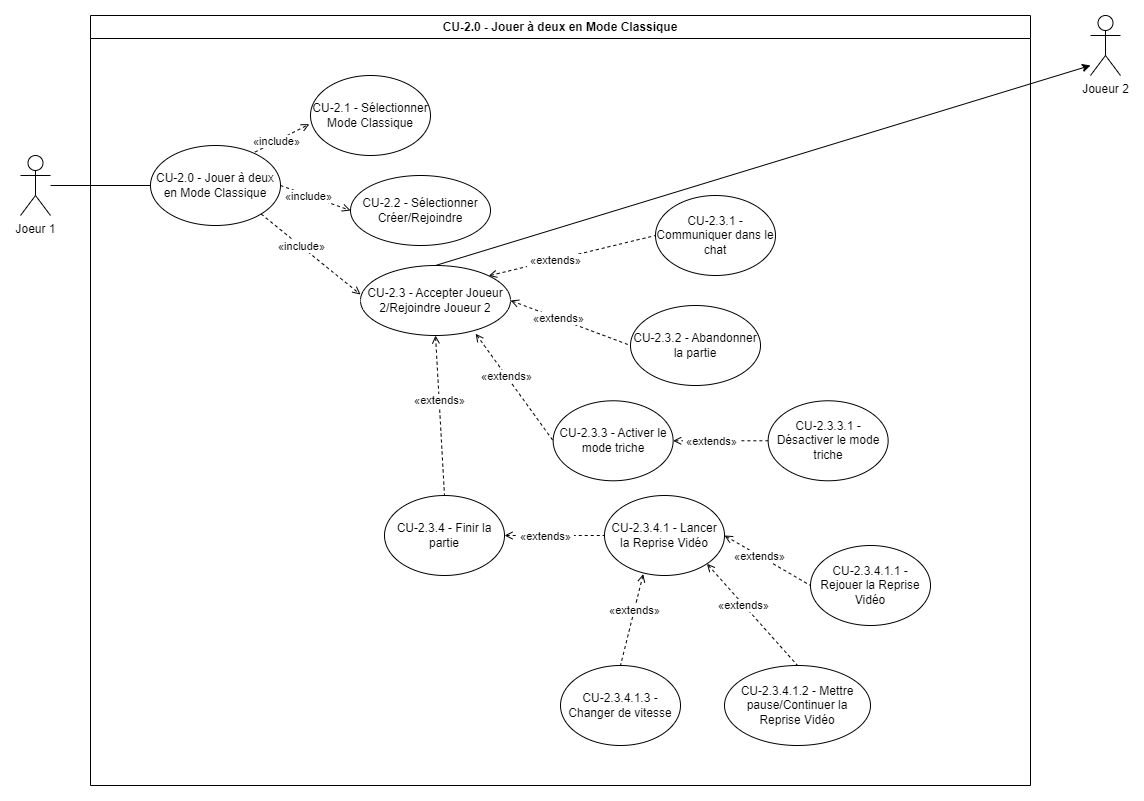

The diagram above was exported from draw.io. Its source (the exported page's mxGraphModel, read from the mxfile embedded in the PNG):
<mxGraphModel dx="1400" dy="1876" grid="1" gridSize="10" guides="1" tooltips="1" connect="1" arrows="1" fold="1" page="1" pageScale="1" pageWidth="827" pageHeight="1169" math="0" shadow="0">
  <root>
    <mxCell id="0" />
    <mxCell id="1" parent="0" />
    <mxCell id="DGQY5C4sVODENi91RM71-3" value="CU-2.0 - Jouer à deux en Mode Classique" style="swimlane;whiteSpace=wrap;html=1;" parent="1" vertex="1">
      <mxGeometry x="120" y="-480" width="940" height="770" as="geometry" />
    </mxCell>
    <mxCell id="DGQY5C4sVODENi91RM71-5" value="CU-2.0 - Jouer à deux en Mode Classique" style="ellipse;whiteSpace=wrap;html=1;" parent="DGQY5C4sVODENi91RM71-3" vertex="1">
      <mxGeometry x="60" y="130" width="130" height="80" as="geometry" />
    </mxCell>
    <mxCell id="DGQY5C4sVODENi91RM71-6" value="CU-2.1 - Sélectionner Mode Classique" style="ellipse;whiteSpace=wrap;html=1;" parent="DGQY5C4sVODENi91RM71-3" vertex="1">
      <mxGeometry x="220" y="60" width="120" height="80" as="geometry" />
    </mxCell>
    <mxCell id="DGQY5C4sVODENi91RM71-7" value="CU-2.2 - Sélectionner Créer/Rejoindre" style="ellipse;whiteSpace=wrap;html=1;" parent="DGQY5C4sVODENi91RM71-3" vertex="1">
      <mxGeometry x="260" y="160" width="140" height="70" as="geometry" />
    </mxCell>
    <mxCell id="DGQY5C4sVODENi91RM71-10" value="" style="html=1;verticalAlign=bottom;labelBackgroundColor=none;endArrow=open;endFill=0;dashed=1;rounded=0;exitX=0.803;exitY=0.083;exitDx=0;exitDy=0;entryX=-0.01;entryY=0.608;entryDx=0;entryDy=0;exitPerimeter=0;entryPerimeter=0;" parent="DGQY5C4sVODENi91RM71-3" source="DGQY5C4sVODENi91RM71-5" target="DGQY5C4sVODENi91RM71-6" edge="1">
      <mxGeometry width="160" relative="1" as="geometry">
        <mxPoint x="478" y="452" as="sourcePoint" />
        <mxPoint x="586" y="450" as="targetPoint" />
      </mxGeometry>
    </mxCell>
    <mxCell id="DGQY5C4sVODENi91RM71-11" value="&amp;nbsp;«include»&amp;nbsp;" style="edgeLabel;html=1;align=center;verticalAlign=middle;resizable=0;points=[];" parent="DGQY5C4sVODENi91RM71-10" connectable="0" vertex="1">
      <mxGeometry x="-0.2036" relative="1" as="geometry">
        <mxPoint as="offset" />
      </mxGeometry>
    </mxCell>
    <mxCell id="DGQY5C4sVODENi91RM71-12" value="CU-2.3 - Accepter Joueur 2/Rejoindre Joueur 2" style="ellipse;whiteSpace=wrap;html=1;" parent="DGQY5C4sVODENi91RM71-3" vertex="1">
      <mxGeometry x="270" y="250" width="150" height="70" as="geometry" />
    </mxCell>
    <mxCell id="DGQY5C4sVODENi91RM71-8" value="" style="html=1;verticalAlign=bottom;labelBackgroundColor=none;endArrow=open;endFill=0;dashed=1;rounded=0;exitX=1;exitY=0.5;exitDx=0;exitDy=0;entryX=0;entryY=0.5;entryDx=0;entryDy=0;" parent="DGQY5C4sVODENi91RM71-3" source="DGQY5C4sVODENi91RM71-5" target="DGQY5C4sVODENi91RM71-7" edge="1">
      <mxGeometry width="160" relative="1" as="geometry">
        <mxPoint x="370" y="-58" as="sourcePoint" />
        <mxPoint x="478" y="-60" as="targetPoint" />
      </mxGeometry>
    </mxCell>
    <mxCell id="DGQY5C4sVODENi91RM71-9" value="&amp;nbsp;«include»&amp;nbsp;" style="edgeLabel;html=1;align=center;verticalAlign=middle;resizable=0;points=[];" parent="DGQY5C4sVODENi91RM71-8" connectable="0" vertex="1">
      <mxGeometry x="-0.2036" relative="1" as="geometry">
        <mxPoint as="offset" />
      </mxGeometry>
    </mxCell>
    <mxCell id="DGQY5C4sVODENi91RM71-1" value="" style="html=1;verticalAlign=bottom;labelBackgroundColor=none;endArrow=open;endFill=0;dashed=1;rounded=0;exitX=1;exitY=1;exitDx=0;exitDy=0;entryX=0;entryY=0.414;entryDx=0;entryDy=0;entryPerimeter=0;" parent="DGQY5C4sVODENi91RM71-3" source="DGQY5C4sVODENi91RM71-5" target="DGQY5C4sVODENi91RM71-12" edge="1">
      <mxGeometry width="160" relative="1" as="geometry">
        <mxPoint x="458" y="-78" as="sourcePoint" />
        <mxPoint x="566" y="-80" as="targetPoint" />
      </mxGeometry>
    </mxCell>
    <mxCell id="DGQY5C4sVODENi91RM71-2" value="&amp;nbsp;«include»&amp;nbsp;" style="edgeLabel;html=1;align=center;verticalAlign=middle;resizable=0;points=[];" parent="DGQY5C4sVODENi91RM71-1" connectable="0" vertex="1">
      <mxGeometry x="-0.2036" relative="1" as="geometry">
        <mxPoint as="offset" />
      </mxGeometry>
    </mxCell>
    <mxCell id="DGQY5C4sVODENi91RM71-13" value="CU-2.3.1 -Communiquer dans le chat" style="ellipse;whiteSpace=wrap;html=1;" parent="DGQY5C4sVODENi91RM71-3" vertex="1">
      <mxGeometry x="565" y="180" width="120" height="80" as="geometry" />
    </mxCell>
    <mxCell id="DGQY5C4sVODENi91RM71-15" value="" style="html=1;verticalAlign=bottom;labelBackgroundColor=none;endArrow=none;endFill=0;dashed=1;rounded=0;exitX=1;exitY=0;exitDx=0;exitDy=0;entryX=0;entryY=0.5;entryDx=0;entryDy=0;startArrow=open;startFill=0;" parent="DGQY5C4sVODENi91RM71-3" source="DGQY5C4sVODENi91RM71-12" target="DGQY5C4sVODENi91RM71-13" edge="1">
      <mxGeometry width="160" relative="1" as="geometry">
        <mxPoint x="490" y="130" as="sourcePoint" />
        <mxPoint x="552" y="70" as="targetPoint" />
      </mxGeometry>
    </mxCell>
    <mxCell id="DGQY5C4sVODENi91RM71-16" value="&amp;nbsp;«extends»&amp;nbsp;" style="edgeLabel;html=1;align=center;verticalAlign=middle;resizable=0;points=[];" parent="DGQY5C4sVODENi91RM71-15" connectable="0" vertex="1">
      <mxGeometry x="-0.2036" relative="1" as="geometry">
        <mxPoint as="offset" />
      </mxGeometry>
    </mxCell>
    <mxCell id="DGQY5C4sVODENi91RM71-19" value="CU-2.3.2 - Abandonner la partie" style="ellipse;whiteSpace=wrap;html=1;" parent="DGQY5C4sVODENi91RM71-3" vertex="1">
      <mxGeometry x="540" y="290" width="130" height="80" as="geometry" />
    </mxCell>
    <mxCell id="DGQY5C4sVODENi91RM71-20" value="CU-2.3.4.1 - Lancer la Reprise Vidéo" style="ellipse;whiteSpace=wrap;html=1;" parent="DGQY5C4sVODENi91RM71-3" vertex="1">
      <mxGeometry x="514" y="480" width="120" height="80" as="geometry" />
    </mxCell>
    <mxCell id="DGQY5C4sVODENi91RM71-21" value="CU-2.3.4 - Finir la partie" style="ellipse;whiteSpace=wrap;html=1;" parent="DGQY5C4sVODENi91RM71-3" vertex="1">
      <mxGeometry x="294" y="480" width="120" height="80" as="geometry" />
    </mxCell>
    <mxCell id="DGQY5C4sVODENi91RM71-22" value="" style="html=1;verticalAlign=bottom;labelBackgroundColor=none;endArrow=none;endFill=0;dashed=1;rounded=0;exitX=1;exitY=0.5;exitDx=0;exitDy=0;entryX=0;entryY=0.5;entryDx=0;entryDy=0;startArrow=open;startFill=0;" parent="DGQY5C4sVODENi91RM71-3" source="DGQY5C4sVODENi91RM71-12" target="DGQY5C4sVODENi91RM71-19" edge="1">
      <mxGeometry width="160" relative="1" as="geometry">
        <mxPoint x="430" y="295" as="sourcePoint" />
        <mxPoint x="550" y="295" as="targetPoint" />
      </mxGeometry>
    </mxCell>
    <mxCell id="DGQY5C4sVODENi91RM71-23" value="&amp;nbsp;«extends»&amp;nbsp;" style="edgeLabel;html=1;align=center;verticalAlign=middle;resizable=0;points=[];" parent="DGQY5C4sVODENi91RM71-22" connectable="0" vertex="1">
      <mxGeometry x="-0.2036" relative="1" as="geometry">
        <mxPoint as="offset" />
      </mxGeometry>
    </mxCell>
    <mxCell id="DGQY5C4sVODENi91RM71-24" value="" style="html=1;verticalAlign=bottom;labelBackgroundColor=none;endArrow=none;endFill=0;dashed=1;rounded=0;exitX=0.5;exitY=1;exitDx=0;exitDy=0;entryX=0.5;entryY=0;entryDx=0;entryDy=0;startArrow=open;startFill=0;" parent="DGQY5C4sVODENi91RM71-3" source="DGQY5C4sVODENi91RM71-12" target="DGQY5C4sVODENi91RM71-21" edge="1">
      <mxGeometry width="160" relative="1" as="geometry">
        <mxPoint x="440" y="305" as="sourcePoint" />
        <mxPoint x="560" y="305" as="targetPoint" />
      </mxGeometry>
    </mxCell>
    <mxCell id="DGQY5C4sVODENi91RM71-25" value="&amp;nbsp;«extends»&amp;nbsp;" style="edgeLabel;html=1;align=center;verticalAlign=middle;resizable=0;points=[];" parent="DGQY5C4sVODENi91RM71-24" connectable="0" vertex="1">
      <mxGeometry x="-0.2036" relative="1" as="geometry">
        <mxPoint as="offset" />
      </mxGeometry>
    </mxCell>
    <mxCell id="DGQY5C4sVODENi91RM71-26" value="" style="html=1;verticalAlign=bottom;labelBackgroundColor=none;endArrow=none;endFill=0;dashed=1;rounded=0;exitX=1;exitY=0.5;exitDx=0;exitDy=0;startArrow=open;startFill=0;" parent="DGQY5C4sVODENi91RM71-3" source="DGQY5C4sVODENi91RM71-21" target="DGQY5C4sVODENi91RM71-20" edge="1">
      <mxGeometry width="160" relative="1" as="geometry">
        <mxPoint x="344" y="385" as="sourcePoint" />
        <mxPoint x="464" y="385" as="targetPoint" />
      </mxGeometry>
    </mxCell>
    <mxCell id="DGQY5C4sVODENi91RM71-27" value="&amp;nbsp;«extends»&amp;nbsp;" style="edgeLabel;html=1;align=center;verticalAlign=middle;resizable=0;points=[];" parent="DGQY5C4sVODENi91RM71-26" connectable="0" vertex="1">
      <mxGeometry x="-0.2036" relative="1" as="geometry">
        <mxPoint as="offset" />
      </mxGeometry>
    </mxCell>
    <mxCell id="P0dAxcIYwlPlG_xarb6y-1" value="CU-2.3.3 - Activer le mode triche" style="ellipse;whiteSpace=wrap;html=1;" vertex="1" parent="DGQY5C4sVODENi91RM71-3">
      <mxGeometry x="462.64324501179465" y="385.2804975331901" width="120" height="80" as="geometry" />
    </mxCell>
    <mxCell id="P0dAxcIYwlPlG_xarb6y-2" value="CU-2.3.3.1 - Désactiver le mode triche" style="ellipse;whiteSpace=wrap;html=1;" vertex="1" parent="DGQY5C4sVODENi91RM71-3">
      <mxGeometry x="677.6432450117946" y="385.2804975331901" width="120" height="80" as="geometry" />
    </mxCell>
    <mxCell id="P0dAxcIYwlPlG_xarb6y-3" value="" style="html=1;verticalAlign=bottom;labelBackgroundColor=none;endArrow=none;endFill=0;dashed=1;rounded=0;exitX=1;exitY=0.5;exitDx=0;exitDy=0;entryX=0;entryY=0.5;entryDx=0;entryDy=0;startArrow=open;startFill=0;" edge="1" parent="DGQY5C4sVODENi91RM71-3" source="P0dAxcIYwlPlG_xarb6y-1" target="P0dAxcIYwlPlG_xarb6y-2">
      <mxGeometry width="160" relative="1" as="geometry">
        <mxPoint x="627.6432450117946" y="405.2804975331901" as="sourcePoint" />
        <mxPoint x="661.6432450117946" y="522.2804975331901" as="targetPoint" />
      </mxGeometry>
    </mxCell>
    <mxCell id="P0dAxcIYwlPlG_xarb6y-4" value="&amp;nbsp;«extends»&amp;nbsp;" style="edgeLabel;html=1;align=center;verticalAlign=middle;resizable=0;points=[];" connectable="0" vertex="1" parent="P0dAxcIYwlPlG_xarb6y-3">
      <mxGeometry x="-0.2036" relative="1" as="geometry">
        <mxPoint as="offset" />
      </mxGeometry>
    </mxCell>
    <mxCell id="P0dAxcIYwlPlG_xarb6y-6" value="" style="html=1;verticalAlign=bottom;labelBackgroundColor=none;endArrow=none;endFill=0;dashed=1;rounded=0;exitX=0.768;exitY=0.974;exitDx=0;exitDy=0;entryX=0;entryY=0.5;entryDx=0;entryDy=0;startArrow=open;startFill=0;exitPerimeter=0;" edge="1" parent="DGQY5C4sVODENi91RM71-3" source="DGQY5C4sVODENi91RM71-12" target="P0dAxcIYwlPlG_xarb6y-1">
      <mxGeometry width="160" relative="1" as="geometry">
        <mxPoint x="410" y="380" as="sourcePoint" />
        <mxPoint x="419" y="540" as="targetPoint" />
      </mxGeometry>
    </mxCell>
    <mxCell id="P0dAxcIYwlPlG_xarb6y-7" value="&amp;nbsp;«extends»&amp;nbsp;" style="edgeLabel;html=1;align=center;verticalAlign=middle;resizable=0;points=[];" connectable="0" vertex="1" parent="P0dAxcIYwlPlG_xarb6y-6">
      <mxGeometry x="-0.2036" relative="1" as="geometry">
        <mxPoint as="offset" />
      </mxGeometry>
    </mxCell>
    <mxCell id="P0dAxcIYwlPlG_xarb6y-9" value="CU-2.3.4.1.1 - Rejouer la Reprise Vidéo" style="ellipse;whiteSpace=wrap;html=1;" vertex="1" parent="DGQY5C4sVODENi91RM71-3">
      <mxGeometry x="720" y="530" width="120" height="80" as="geometry" />
    </mxCell>
    <mxCell id="P0dAxcIYwlPlG_xarb6y-10" value="CU-2.3.4.1.2 - Mettre pause/Continuer la Reprise Vidéo" style="ellipse;whiteSpace=wrap;html=1;" vertex="1" parent="DGQY5C4sVODENi91RM71-3">
      <mxGeometry x="634" y="650" width="146" height="80" as="geometry" />
    </mxCell>
    <mxCell id="P0dAxcIYwlPlG_xarb6y-11" value="CU-2.3.4.1.3 - Changer de vitesse" style="ellipse;whiteSpace=wrap;html=1;" vertex="1" parent="DGQY5C4sVODENi91RM71-3">
      <mxGeometry x="470" y="650" width="120" height="80" as="geometry" />
    </mxCell>
    <mxCell id="P0dAxcIYwlPlG_xarb6y-12" value="" style="html=1;verticalAlign=bottom;labelBackgroundColor=none;endArrow=none;endFill=0;dashed=1;rounded=0;exitX=0.323;exitY=0.982;exitDx=0;exitDy=0;entryX=0.5;entryY=0;entryDx=0;entryDy=0;startArrow=open;startFill=0;exitPerimeter=0;" edge="1" parent="DGQY5C4sVODENi91RM71-3" source="DGQY5C4sVODENi91RM71-20" target="P0dAxcIYwlPlG_xarb6y-11">
      <mxGeometry width="160" relative="1" as="geometry">
        <mxPoint x="460" y="590" as="sourcePoint" />
        <mxPoint x="469" y="750" as="targetPoint" />
      </mxGeometry>
    </mxCell>
    <mxCell id="P0dAxcIYwlPlG_xarb6y-13" value="&amp;nbsp;«extends»&amp;nbsp;" style="edgeLabel;html=1;align=center;verticalAlign=middle;resizable=0;points=[];" connectable="0" vertex="1" parent="P0dAxcIYwlPlG_xarb6y-12">
      <mxGeometry x="-0.2036" relative="1" as="geometry">
        <mxPoint as="offset" />
      </mxGeometry>
    </mxCell>
    <mxCell id="P0dAxcIYwlPlG_xarb6y-14" value="" style="html=1;verticalAlign=bottom;labelBackgroundColor=none;endArrow=none;endFill=0;dashed=1;rounded=0;exitX=1;exitY=1;exitDx=0;exitDy=0;entryX=0.5;entryY=0;entryDx=0;entryDy=0;startArrow=open;startFill=0;" edge="1" parent="DGQY5C4sVODENi91RM71-3" source="DGQY5C4sVODENi91RM71-20" target="P0dAxcIYwlPlG_xarb6y-10">
      <mxGeometry width="160" relative="1" as="geometry">
        <mxPoint x="630" y="610" as="sourcePoint" />
        <mxPoint x="639" y="770" as="targetPoint" />
      </mxGeometry>
    </mxCell>
    <mxCell id="P0dAxcIYwlPlG_xarb6y-15" value="&amp;nbsp;«extends»&amp;nbsp;" style="edgeLabel;html=1;align=center;verticalAlign=middle;resizable=0;points=[];" connectable="0" vertex="1" parent="P0dAxcIYwlPlG_xarb6y-14">
      <mxGeometry x="-0.2036" relative="1" as="geometry">
        <mxPoint as="offset" />
      </mxGeometry>
    </mxCell>
    <mxCell id="P0dAxcIYwlPlG_xarb6y-16" value="" style="html=1;verticalAlign=bottom;labelBackgroundColor=none;endArrow=none;endFill=0;dashed=1;rounded=0;exitX=1;exitY=0.5;exitDx=0;exitDy=0;entryX=0;entryY=0.5;entryDx=0;entryDy=0;startArrow=open;startFill=0;" edge="1" parent="DGQY5C4sVODENi91RM71-3" source="DGQY5C4sVODENi91RM71-20" target="P0dAxcIYwlPlG_xarb6y-9">
      <mxGeometry width="160" relative="1" as="geometry">
        <mxPoint x="670" y="540" as="sourcePoint" />
        <mxPoint x="679" y="700" as="targetPoint" />
      </mxGeometry>
    </mxCell>
    <mxCell id="P0dAxcIYwlPlG_xarb6y-17" value="&amp;nbsp;«extends»&amp;nbsp;" style="edgeLabel;html=1;align=center;verticalAlign=middle;resizable=0;points=[];" connectable="0" vertex="1" parent="P0dAxcIYwlPlG_xarb6y-16">
      <mxGeometry x="-0.2036" relative="1" as="geometry">
        <mxPoint as="offset" />
      </mxGeometry>
    </mxCell>
    <mxCell id="DGQY5C4sVODENi91RM71-4" value="Joeur 1" style="shape=umlActor;verticalLabelPosition=bottom;verticalAlign=top;html=1;outlineConnect=0;" parent="1" vertex="1">
      <mxGeometry x="50" y="-340" width="30" height="60" as="geometry" />
    </mxCell>
    <mxCell id="DGQY5C4sVODENi91RM71-29" value="" style="endArrow=none;html=1;rounded=0;entryX=0;entryY=0.5;entryDx=0;entryDy=0;" parent="1" source="DGQY5C4sVODENi91RM71-4" target="DGQY5C4sVODENi91RM71-5" edge="1">
      <mxGeometry width="50" height="50" relative="1" as="geometry">
        <mxPoint x="460" y="-200" as="sourcePoint" />
        <mxPoint x="510" y="-250" as="targetPoint" />
      </mxGeometry>
    </mxCell>
    <mxCell id="DGQY5C4sVODENi91RM71-30" value="Joueur 2" style="shape=umlActor;verticalLabelPosition=bottom;verticalAlign=top;html=1;outlineConnect=0;" parent="1" vertex="1">
      <mxGeometry x="1120" y="-480" width="30" height="60" as="geometry" />
    </mxCell>
    <mxCell id="DGQY5C4sVODENi91RM71-31" value="" style="endArrow=classic;html=1;rounded=0;entryX=0;entryY=0.833;entryDx=0;entryDy=0;entryPerimeter=0;exitX=0.5;exitY=0;exitDx=0;exitDy=0;" parent="1" source="DGQY5C4sVODENi91RM71-12" target="DGQY5C4sVODENi91RM71-30" edge="1">
      <mxGeometry width="50" height="50" relative="1" as="geometry">
        <mxPoint x="460" y="-200" as="sourcePoint" />
        <mxPoint x="510" y="-250" as="targetPoint" />
      </mxGeometry>
    </mxCell>
  </root>
</mxGraphModel>